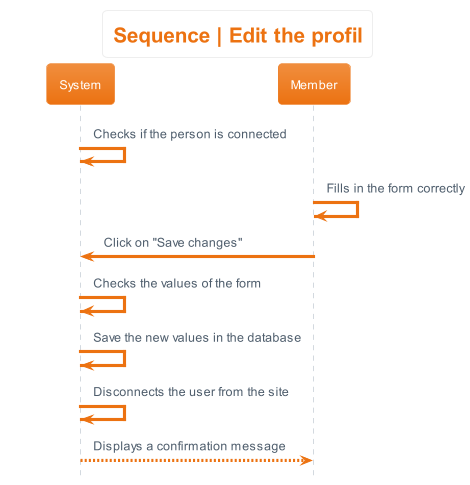

The diagram above was rendered by PlantUML. Its source (embedded in the PNG):
@startuml sequence__edit
hide footbox
skinparam actorStyle awesome
!theme aws-orange
skinparam backgroundcolor White

'Titre'
title Sequence | Edit the profil

'Déroulement'
System -> System : Checks if the person is connected
Member -> Member : Fills in the form correctly
Member -> System : Click on "Save changes"
System -> System : Checks the values of the form
System -> System : Save the new values in the database
System -> System : Disconnects the user from the site
System --> Member : Displays a confirmation message
@enduml